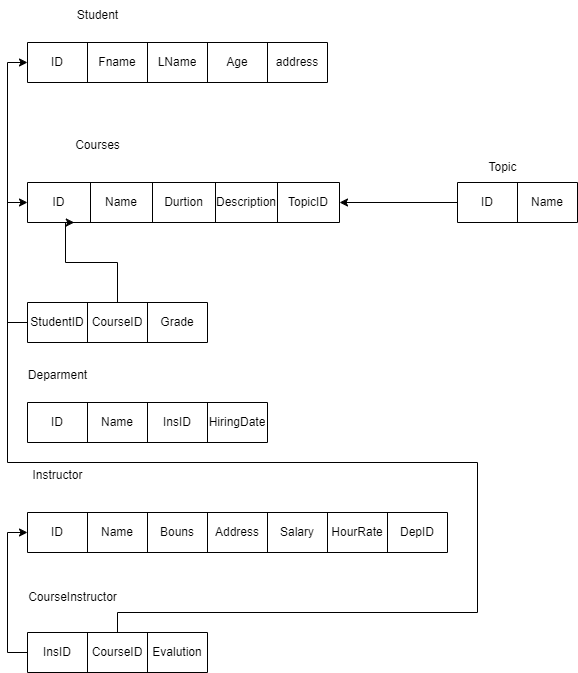

The diagram above was exported from draw.io. Its source (the exported page's mxGraphModel, read from the mxfile embedded in the PNG):
<mxGraphModel dx="2140" dy="1721" grid="1" gridSize="10" guides="1" tooltips="1" connect="1" arrows="1" fold="1" page="1" pageScale="1" pageWidth="850" pageHeight="1100" math="0" shadow="0">
  <root>
    <mxCell id="0" />
    <mxCell id="1" parent="0" />
    <mxCell id="OqDcfwdZ27GFAE_0ifjZ-1" value="Student" style="text;html=1;align=center;verticalAlign=middle;resizable=0;points=[];autosize=1;strokeColor=none;fillColor=none;" vertex="1" parent="1">
      <mxGeometry x="40" y="-2" width="60" height="30" as="geometry" />
    </mxCell>
    <mxCell id="OqDcfwdZ27GFAE_0ifjZ-2" value="Courses" style="text;html=1;align=center;verticalAlign=middle;resizable=0;points=[];autosize=1;strokeColor=none;fillColor=none;" vertex="1" parent="1">
      <mxGeometry x="35" y="128" width="70" height="30" as="geometry" />
    </mxCell>
    <mxCell id="OqDcfwdZ27GFAE_0ifjZ-3" value="" style="shape=table;startSize=0;container=1;collapsible=0;childLayout=tableLayout;" vertex="1" parent="1">
      <mxGeometry y="40" width="300" height="40" as="geometry" />
    </mxCell>
    <mxCell id="OqDcfwdZ27GFAE_0ifjZ-4" value="" style="shape=tableRow;horizontal=0;startSize=0;swimlaneHead=0;swimlaneBody=0;strokeColor=inherit;top=0;left=0;bottom=0;right=0;collapsible=0;dropTarget=0;fillColor=none;points=[[0,0.5],[1,0.5]];portConstraint=eastwest;" vertex="1" parent="OqDcfwdZ27GFAE_0ifjZ-3">
      <mxGeometry width="300" height="40" as="geometry" />
    </mxCell>
    <mxCell id="OqDcfwdZ27GFAE_0ifjZ-5" value="ID" style="shape=partialRectangle;html=1;whiteSpace=wrap;connectable=0;strokeColor=inherit;overflow=hidden;fillColor=none;top=0;left=0;bottom=0;right=0;pointerEvents=1;" vertex="1" parent="OqDcfwdZ27GFAE_0ifjZ-4">
      <mxGeometry width="60" height="40" as="geometry">
        <mxRectangle width="60" height="40" as="alternateBounds" />
      </mxGeometry>
    </mxCell>
    <mxCell id="OqDcfwdZ27GFAE_0ifjZ-6" value="Fname" style="shape=partialRectangle;html=1;whiteSpace=wrap;connectable=0;strokeColor=inherit;overflow=hidden;fillColor=none;top=0;left=0;bottom=0;right=0;pointerEvents=1;" vertex="1" parent="OqDcfwdZ27GFAE_0ifjZ-4">
      <mxGeometry x="60" width="60" height="40" as="geometry">
        <mxRectangle width="60" height="40" as="alternateBounds" />
      </mxGeometry>
    </mxCell>
    <mxCell id="OqDcfwdZ27GFAE_0ifjZ-7" value="LName" style="shape=partialRectangle;html=1;whiteSpace=wrap;connectable=0;strokeColor=inherit;overflow=hidden;fillColor=none;top=0;left=0;bottom=0;right=0;pointerEvents=1;" vertex="1" parent="OqDcfwdZ27GFAE_0ifjZ-4">
      <mxGeometry x="120" width="60" height="40" as="geometry">
        <mxRectangle width="60" height="40" as="alternateBounds" />
      </mxGeometry>
    </mxCell>
    <mxCell id="OqDcfwdZ27GFAE_0ifjZ-8" value="Age" style="shape=partialRectangle;html=1;whiteSpace=wrap;connectable=0;strokeColor=inherit;overflow=hidden;fillColor=none;top=0;left=0;bottom=0;right=0;pointerEvents=1;" vertex="1" parent="OqDcfwdZ27GFAE_0ifjZ-4">
      <mxGeometry x="180" width="60" height="40" as="geometry">
        <mxRectangle width="60" height="40" as="alternateBounds" />
      </mxGeometry>
    </mxCell>
    <mxCell id="OqDcfwdZ27GFAE_0ifjZ-9" value="address" style="shape=partialRectangle;html=1;whiteSpace=wrap;connectable=0;strokeColor=inherit;overflow=hidden;fillColor=none;top=0;left=0;bottom=0;right=0;pointerEvents=1;" vertex="1" parent="OqDcfwdZ27GFAE_0ifjZ-4">
      <mxGeometry x="240" width="60" height="40" as="geometry">
        <mxRectangle width="60" height="40" as="alternateBounds" />
      </mxGeometry>
    </mxCell>
    <mxCell id="OqDcfwdZ27GFAE_0ifjZ-10" value="" style="shape=table;startSize=0;container=1;collapsible=0;childLayout=tableLayout;" vertex="1" parent="1">
      <mxGeometry y="180" width="312" height="40" as="geometry" />
    </mxCell>
    <mxCell id="OqDcfwdZ27GFAE_0ifjZ-11" value="" style="shape=tableRow;horizontal=0;startSize=0;swimlaneHead=0;swimlaneBody=0;strokeColor=inherit;top=0;left=0;bottom=0;right=0;collapsible=0;dropTarget=0;fillColor=none;points=[[0,0.5],[1,0.5]];portConstraint=eastwest;" vertex="1" parent="OqDcfwdZ27GFAE_0ifjZ-10">
      <mxGeometry width="312" height="40" as="geometry" />
    </mxCell>
    <mxCell id="OqDcfwdZ27GFAE_0ifjZ-12" value="ID" style="shape=partialRectangle;html=1;whiteSpace=wrap;connectable=0;strokeColor=inherit;overflow=hidden;fillColor=none;top=0;left=0;bottom=0;right=0;pointerEvents=1;" vertex="1" parent="OqDcfwdZ27GFAE_0ifjZ-11">
      <mxGeometry width="63" height="40" as="geometry">
        <mxRectangle width="63" height="40" as="alternateBounds" />
      </mxGeometry>
    </mxCell>
    <mxCell id="OqDcfwdZ27GFAE_0ifjZ-13" value="Name" style="shape=partialRectangle;html=1;whiteSpace=wrap;connectable=0;strokeColor=inherit;overflow=hidden;fillColor=none;top=0;left=0;bottom=0;right=0;pointerEvents=1;" vertex="1" parent="OqDcfwdZ27GFAE_0ifjZ-11">
      <mxGeometry x="63" width="62" height="40" as="geometry">
        <mxRectangle width="62" height="40" as="alternateBounds" />
      </mxGeometry>
    </mxCell>
    <mxCell id="OqDcfwdZ27GFAE_0ifjZ-14" value="Durtion" style="shape=partialRectangle;html=1;whiteSpace=wrap;connectable=0;strokeColor=inherit;overflow=hidden;fillColor=none;top=0;left=0;bottom=0;right=0;pointerEvents=1;" vertex="1" parent="OqDcfwdZ27GFAE_0ifjZ-11">
      <mxGeometry x="125" width="63" height="40" as="geometry">
        <mxRectangle width="63" height="40" as="alternateBounds" />
      </mxGeometry>
    </mxCell>
    <mxCell id="OqDcfwdZ27GFAE_0ifjZ-15" value="Description" style="shape=partialRectangle;html=1;whiteSpace=wrap;connectable=0;strokeColor=inherit;overflow=hidden;fillColor=none;top=0;left=0;bottom=0;right=0;pointerEvents=1;" vertex="1" parent="OqDcfwdZ27GFAE_0ifjZ-11">
      <mxGeometry x="188" width="62" height="40" as="geometry">
        <mxRectangle width="62" height="40" as="alternateBounds" />
      </mxGeometry>
    </mxCell>
    <mxCell id="OqDcfwdZ27GFAE_0ifjZ-29" value="TopicID" style="shape=partialRectangle;html=1;whiteSpace=wrap;connectable=0;strokeColor=inherit;overflow=hidden;fillColor=none;top=0;left=0;bottom=0;right=0;pointerEvents=1;" vertex="1" parent="OqDcfwdZ27GFAE_0ifjZ-11">
      <mxGeometry x="250" width="62" height="40" as="geometry">
        <mxRectangle width="62" height="40" as="alternateBounds" />
      </mxGeometry>
    </mxCell>
    <mxCell id="OqDcfwdZ27GFAE_0ifjZ-16" value="" style="shape=table;startSize=0;container=1;collapsible=0;childLayout=tableLayout;" vertex="1" parent="1">
      <mxGeometry y="300" width="180" height="40" as="geometry" />
    </mxCell>
    <mxCell id="OqDcfwdZ27GFAE_0ifjZ-17" value="" style="shape=tableRow;horizontal=0;startSize=0;swimlaneHead=0;swimlaneBody=0;strokeColor=inherit;top=0;left=0;bottom=0;right=0;collapsible=0;dropTarget=0;fillColor=none;points=[[0,0.5],[1,0.5]];portConstraint=eastwest;" vertex="1" parent="OqDcfwdZ27GFAE_0ifjZ-16">
      <mxGeometry width="180" height="40" as="geometry" />
    </mxCell>
    <mxCell id="OqDcfwdZ27GFAE_0ifjZ-18" value="StudentID" style="shape=partialRectangle;html=1;whiteSpace=wrap;connectable=0;strokeColor=inherit;overflow=hidden;fillColor=none;top=0;left=0;bottom=0;right=0;pointerEvents=1;" vertex="1" parent="OqDcfwdZ27GFAE_0ifjZ-17">
      <mxGeometry width="60" height="40" as="geometry">
        <mxRectangle width="60" height="40" as="alternateBounds" />
      </mxGeometry>
    </mxCell>
    <mxCell id="OqDcfwdZ27GFAE_0ifjZ-19" value="CourseID" style="shape=partialRectangle;html=1;whiteSpace=wrap;connectable=0;strokeColor=inherit;overflow=hidden;fillColor=none;top=0;left=0;bottom=0;right=0;pointerEvents=1;" vertex="1" parent="OqDcfwdZ27GFAE_0ifjZ-17">
      <mxGeometry x="60" width="60" height="40" as="geometry">
        <mxRectangle width="60" height="40" as="alternateBounds" />
      </mxGeometry>
    </mxCell>
    <mxCell id="OqDcfwdZ27GFAE_0ifjZ-20" value="Grade" style="shape=partialRectangle;html=1;whiteSpace=wrap;connectable=0;strokeColor=inherit;overflow=hidden;fillColor=none;top=0;left=0;bottom=0;right=0;pointerEvents=1;" vertex="1" parent="OqDcfwdZ27GFAE_0ifjZ-17">
      <mxGeometry x="120" width="60" height="40" as="geometry">
        <mxRectangle width="60" height="40" as="alternateBounds" />
      </mxGeometry>
    </mxCell>
    <mxCell id="OqDcfwdZ27GFAE_0ifjZ-21" style="edgeStyle=orthogonalEdgeStyle;rounded=0;orthogonalLoop=1;jettySize=auto;html=1;entryX=0;entryY=0.5;entryDx=0;entryDy=0;" edge="1" parent="1" source="OqDcfwdZ27GFAE_0ifjZ-17" target="OqDcfwdZ27GFAE_0ifjZ-4">
      <mxGeometry relative="1" as="geometry">
        <Array as="points">
          <mxPoint x="-20" y="320" />
          <mxPoint x="-20" y="60" />
        </Array>
      </mxGeometry>
    </mxCell>
    <mxCell id="OqDcfwdZ27GFAE_0ifjZ-22" style="edgeStyle=orthogonalEdgeStyle;rounded=0;orthogonalLoop=1;jettySize=auto;html=1;entryX=0.15;entryY=1;entryDx=0;entryDy=0;entryPerimeter=0;" edge="1" parent="1" source="OqDcfwdZ27GFAE_0ifjZ-17" target="OqDcfwdZ27GFAE_0ifjZ-11">
      <mxGeometry relative="1" as="geometry">
        <Array as="points">
          <mxPoint x="90" y="260" />
          <mxPoint x="38" y="260" />
        </Array>
      </mxGeometry>
    </mxCell>
    <mxCell id="OqDcfwdZ27GFAE_0ifjZ-23" value="Topic" style="text;html=1;align=center;verticalAlign=middle;resizable=0;points=[];autosize=1;strokeColor=none;fillColor=none;" vertex="1" parent="1">
      <mxGeometry x="450" y="150" width="50" height="30" as="geometry" />
    </mxCell>
    <mxCell id="OqDcfwdZ27GFAE_0ifjZ-24" value="" style="shape=table;startSize=0;container=1;collapsible=0;childLayout=tableLayout;" vertex="1" parent="1">
      <mxGeometry x="430" y="180" width="120" height="40" as="geometry" />
    </mxCell>
    <mxCell id="OqDcfwdZ27GFAE_0ifjZ-25" value="" style="shape=tableRow;horizontal=0;startSize=0;swimlaneHead=0;swimlaneBody=0;strokeColor=inherit;top=0;left=0;bottom=0;right=0;collapsible=0;dropTarget=0;fillColor=none;points=[[0,0.5],[1,0.5]];portConstraint=eastwest;" vertex="1" parent="OqDcfwdZ27GFAE_0ifjZ-24">
      <mxGeometry width="120" height="40" as="geometry" />
    </mxCell>
    <mxCell id="OqDcfwdZ27GFAE_0ifjZ-26" value="ID" style="shape=partialRectangle;html=1;whiteSpace=wrap;connectable=0;strokeColor=inherit;overflow=hidden;fillColor=none;top=0;left=0;bottom=0;right=0;pointerEvents=1;" vertex="1" parent="OqDcfwdZ27GFAE_0ifjZ-25">
      <mxGeometry width="60" height="40" as="geometry">
        <mxRectangle width="60" height="40" as="alternateBounds" />
      </mxGeometry>
    </mxCell>
    <mxCell id="OqDcfwdZ27GFAE_0ifjZ-27" value="Name" style="shape=partialRectangle;html=1;whiteSpace=wrap;connectable=0;strokeColor=inherit;overflow=hidden;fillColor=none;top=0;left=0;bottom=0;right=0;pointerEvents=1;" vertex="1" parent="OqDcfwdZ27GFAE_0ifjZ-25">
      <mxGeometry x="60" width="60" height="40" as="geometry">
        <mxRectangle width="60" height="40" as="alternateBounds" />
      </mxGeometry>
    </mxCell>
    <mxCell id="OqDcfwdZ27GFAE_0ifjZ-30" style="edgeStyle=orthogonalEdgeStyle;rounded=0;orthogonalLoop=1;jettySize=auto;html=1;entryX=1;entryY=0.5;entryDx=0;entryDy=0;" edge="1" parent="1" source="OqDcfwdZ27GFAE_0ifjZ-25" target="OqDcfwdZ27GFAE_0ifjZ-11">
      <mxGeometry relative="1" as="geometry" />
    </mxCell>
    <mxCell id="OqDcfwdZ27GFAE_0ifjZ-31" value="Deparment" style="text;html=1;align=center;verticalAlign=middle;resizable=0;points=[];autosize=1;strokeColor=none;fillColor=none;" vertex="1" parent="1">
      <mxGeometry x="-10" y="358" width="80" height="30" as="geometry" />
    </mxCell>
    <mxCell id="OqDcfwdZ27GFAE_0ifjZ-32" value="" style="shape=table;startSize=0;container=1;collapsible=0;childLayout=tableLayout;" vertex="1" parent="1">
      <mxGeometry y="400" width="240" height="40" as="geometry" />
    </mxCell>
    <mxCell id="OqDcfwdZ27GFAE_0ifjZ-33" value="" style="shape=tableRow;horizontal=0;startSize=0;swimlaneHead=0;swimlaneBody=0;strokeColor=inherit;top=0;left=0;bottom=0;right=0;collapsible=0;dropTarget=0;fillColor=none;points=[[0,0.5],[1,0.5]];portConstraint=eastwest;" vertex="1" parent="OqDcfwdZ27GFAE_0ifjZ-32">
      <mxGeometry width="240" height="40" as="geometry" />
    </mxCell>
    <mxCell id="OqDcfwdZ27GFAE_0ifjZ-34" value="ID" style="shape=partialRectangle;html=1;whiteSpace=wrap;connectable=0;strokeColor=inherit;overflow=hidden;fillColor=none;top=0;left=0;bottom=0;right=0;pointerEvents=1;" vertex="1" parent="OqDcfwdZ27GFAE_0ifjZ-33">
      <mxGeometry width="60" height="40" as="geometry">
        <mxRectangle width="60" height="40" as="alternateBounds" />
      </mxGeometry>
    </mxCell>
    <mxCell id="OqDcfwdZ27GFAE_0ifjZ-35" value="Name" style="shape=partialRectangle;html=1;whiteSpace=wrap;connectable=0;strokeColor=inherit;overflow=hidden;fillColor=none;top=0;left=0;bottom=0;right=0;pointerEvents=1;" vertex="1" parent="OqDcfwdZ27GFAE_0ifjZ-33">
      <mxGeometry x="60" width="60" height="40" as="geometry">
        <mxRectangle width="60" height="40" as="alternateBounds" />
      </mxGeometry>
    </mxCell>
    <mxCell id="OqDcfwdZ27GFAE_0ifjZ-36" value="InsID" style="shape=partialRectangle;html=1;whiteSpace=wrap;connectable=0;strokeColor=inherit;overflow=hidden;fillColor=none;top=0;left=0;bottom=0;right=0;pointerEvents=1;" vertex="1" parent="OqDcfwdZ27GFAE_0ifjZ-33">
      <mxGeometry x="120" width="60" height="40" as="geometry">
        <mxRectangle width="60" height="40" as="alternateBounds" />
      </mxGeometry>
    </mxCell>
    <mxCell id="OqDcfwdZ27GFAE_0ifjZ-57" value="HiringDate" style="shape=partialRectangle;html=1;whiteSpace=wrap;connectable=0;strokeColor=inherit;overflow=hidden;fillColor=none;top=0;left=0;bottom=0;right=0;pointerEvents=1;" vertex="1" parent="OqDcfwdZ27GFAE_0ifjZ-33">
      <mxGeometry x="180" width="60" height="40" as="geometry">
        <mxRectangle width="60" height="40" as="alternateBounds" />
      </mxGeometry>
    </mxCell>
    <mxCell id="OqDcfwdZ27GFAE_0ifjZ-37" value="Instructor" style="text;html=1;align=center;verticalAlign=middle;resizable=0;points=[];autosize=1;strokeColor=none;fillColor=none;" vertex="1" parent="1">
      <mxGeometry x="-5" y="458" width="70" height="30" as="geometry" />
    </mxCell>
    <mxCell id="OqDcfwdZ27GFAE_0ifjZ-38" value="" style="shape=table;startSize=0;container=1;collapsible=0;childLayout=tableLayout;" vertex="1" parent="1">
      <mxGeometry y="510" width="420" height="40" as="geometry" />
    </mxCell>
    <mxCell id="OqDcfwdZ27GFAE_0ifjZ-39" value="" style="shape=tableRow;horizontal=0;startSize=0;swimlaneHead=0;swimlaneBody=0;strokeColor=inherit;top=0;left=0;bottom=0;right=0;collapsible=0;dropTarget=0;fillColor=none;points=[[0,0.5],[1,0.5]];portConstraint=eastwest;" vertex="1" parent="OqDcfwdZ27GFAE_0ifjZ-38">
      <mxGeometry width="420" height="40" as="geometry" />
    </mxCell>
    <mxCell id="OqDcfwdZ27GFAE_0ifjZ-40" value="ID" style="shape=partialRectangle;html=1;whiteSpace=wrap;connectable=0;strokeColor=inherit;overflow=hidden;fillColor=none;top=0;left=0;bottom=0;right=0;pointerEvents=1;" vertex="1" parent="OqDcfwdZ27GFAE_0ifjZ-39">
      <mxGeometry width="60" height="40" as="geometry">
        <mxRectangle width="60" height="40" as="alternateBounds" />
      </mxGeometry>
    </mxCell>
    <mxCell id="OqDcfwdZ27GFAE_0ifjZ-41" value="Name" style="shape=partialRectangle;html=1;whiteSpace=wrap;connectable=0;strokeColor=inherit;overflow=hidden;fillColor=none;top=0;left=0;bottom=0;right=0;pointerEvents=1;" vertex="1" parent="OqDcfwdZ27GFAE_0ifjZ-39">
      <mxGeometry x="60" width="60" height="40" as="geometry">
        <mxRectangle width="60" height="40" as="alternateBounds" />
      </mxGeometry>
    </mxCell>
    <mxCell id="OqDcfwdZ27GFAE_0ifjZ-42" value="Bouns" style="shape=partialRectangle;html=1;whiteSpace=wrap;connectable=0;strokeColor=inherit;overflow=hidden;fillColor=none;top=0;left=0;bottom=0;right=0;pointerEvents=1;" vertex="1" parent="OqDcfwdZ27GFAE_0ifjZ-39">
      <mxGeometry x="120" width="60" height="40" as="geometry">
        <mxRectangle width="60" height="40" as="alternateBounds" />
      </mxGeometry>
    </mxCell>
    <mxCell id="OqDcfwdZ27GFAE_0ifjZ-43" value="Address" style="shape=partialRectangle;html=1;whiteSpace=wrap;connectable=0;strokeColor=inherit;overflow=hidden;fillColor=none;top=0;left=0;bottom=0;right=0;pointerEvents=1;" vertex="1" parent="OqDcfwdZ27GFAE_0ifjZ-39">
      <mxGeometry x="180" width="60" height="40" as="geometry">
        <mxRectangle width="60" height="40" as="alternateBounds" />
      </mxGeometry>
    </mxCell>
    <mxCell id="OqDcfwdZ27GFAE_0ifjZ-44" value="Salary" style="shape=partialRectangle;html=1;whiteSpace=wrap;connectable=0;strokeColor=inherit;overflow=hidden;fillColor=none;top=0;left=0;bottom=0;right=0;pointerEvents=1;" vertex="1" parent="OqDcfwdZ27GFAE_0ifjZ-39">
      <mxGeometry x="240" width="60" height="40" as="geometry">
        <mxRectangle width="60" height="40" as="alternateBounds" />
      </mxGeometry>
    </mxCell>
    <mxCell id="OqDcfwdZ27GFAE_0ifjZ-45" value="HourRate" style="shape=partialRectangle;html=1;whiteSpace=wrap;connectable=0;strokeColor=inherit;overflow=hidden;fillColor=none;top=0;left=0;bottom=0;right=0;pointerEvents=1;" vertex="1" parent="OqDcfwdZ27GFAE_0ifjZ-39">
      <mxGeometry x="300" width="60" height="40" as="geometry">
        <mxRectangle width="60" height="40" as="alternateBounds" />
      </mxGeometry>
    </mxCell>
    <mxCell id="OqDcfwdZ27GFAE_0ifjZ-46" value="DepID" style="shape=partialRectangle;html=1;whiteSpace=wrap;connectable=0;strokeColor=inherit;overflow=hidden;fillColor=none;top=0;left=0;bottom=0;right=0;pointerEvents=1;" vertex="1" parent="OqDcfwdZ27GFAE_0ifjZ-39">
      <mxGeometry x="360" width="60" height="40" as="geometry">
        <mxRectangle width="60" height="40" as="alternateBounds" />
      </mxGeometry>
    </mxCell>
    <mxCell id="OqDcfwdZ27GFAE_0ifjZ-48" value="CourseInstructor" style="text;html=1;align=center;verticalAlign=middle;resizable=0;points=[];autosize=1;strokeColor=none;fillColor=none;" vertex="1" parent="1">
      <mxGeometry x="-10" y="580" width="110" height="30" as="geometry" />
    </mxCell>
    <mxCell id="OqDcfwdZ27GFAE_0ifjZ-49" value="" style="shape=table;startSize=0;container=1;collapsible=0;childLayout=tableLayout;" vertex="1" parent="1">
      <mxGeometry y="630" width="180" height="40" as="geometry" />
    </mxCell>
    <mxCell id="OqDcfwdZ27GFAE_0ifjZ-50" value="" style="shape=tableRow;horizontal=0;startSize=0;swimlaneHead=0;swimlaneBody=0;strokeColor=inherit;top=0;left=0;bottom=0;right=0;collapsible=0;dropTarget=0;fillColor=none;points=[[0,0.5],[1,0.5]];portConstraint=eastwest;" vertex="1" parent="OqDcfwdZ27GFAE_0ifjZ-49">
      <mxGeometry width="180" height="40" as="geometry" />
    </mxCell>
    <mxCell id="OqDcfwdZ27GFAE_0ifjZ-51" value="InsID" style="shape=partialRectangle;html=1;whiteSpace=wrap;connectable=0;strokeColor=inherit;overflow=hidden;fillColor=none;top=0;left=0;bottom=0;right=0;pointerEvents=1;" vertex="1" parent="OqDcfwdZ27GFAE_0ifjZ-50">
      <mxGeometry width="60" height="40" as="geometry">
        <mxRectangle width="60" height="40" as="alternateBounds" />
      </mxGeometry>
    </mxCell>
    <mxCell id="OqDcfwdZ27GFAE_0ifjZ-52" value="CourseID" style="shape=partialRectangle;html=1;whiteSpace=wrap;connectable=0;strokeColor=inherit;overflow=hidden;fillColor=none;top=0;left=0;bottom=0;right=0;pointerEvents=1;" vertex="1" parent="OqDcfwdZ27GFAE_0ifjZ-50">
      <mxGeometry x="60" width="60" height="40" as="geometry">
        <mxRectangle width="60" height="40" as="alternateBounds" />
      </mxGeometry>
    </mxCell>
    <mxCell id="OqDcfwdZ27GFAE_0ifjZ-53" value="Evalution" style="shape=partialRectangle;html=1;whiteSpace=wrap;connectable=0;strokeColor=inherit;overflow=hidden;fillColor=none;top=0;left=0;bottom=0;right=0;pointerEvents=1;" vertex="1" parent="OqDcfwdZ27GFAE_0ifjZ-50">
      <mxGeometry x="120" width="60" height="40" as="geometry">
        <mxRectangle width="60" height="40" as="alternateBounds" />
      </mxGeometry>
    </mxCell>
    <mxCell id="OqDcfwdZ27GFAE_0ifjZ-54" style="edgeStyle=orthogonalEdgeStyle;rounded=0;orthogonalLoop=1;jettySize=auto;html=1;entryX=0;entryY=0.5;entryDx=0;entryDy=0;" edge="1" parent="1" source="OqDcfwdZ27GFAE_0ifjZ-50" target="OqDcfwdZ27GFAE_0ifjZ-39">
      <mxGeometry relative="1" as="geometry">
        <Array as="points">
          <mxPoint x="-20" y="650" />
          <mxPoint x="-20" y="530" />
        </Array>
      </mxGeometry>
    </mxCell>
    <mxCell id="OqDcfwdZ27GFAE_0ifjZ-55" style="edgeStyle=orthogonalEdgeStyle;rounded=0;orthogonalLoop=1;jettySize=auto;html=1;" edge="1" parent="1" source="OqDcfwdZ27GFAE_0ifjZ-50" target="OqDcfwdZ27GFAE_0ifjZ-11">
      <mxGeometry relative="1" as="geometry">
        <Array as="points">
          <mxPoint x="90" y="610" />
          <mxPoint x="450" y="610" />
          <mxPoint x="450" y="460" />
          <mxPoint x="-20" y="460" />
          <mxPoint x="-20" y="200" />
        </Array>
      </mxGeometry>
    </mxCell>
  </root>
</mxGraphModel>